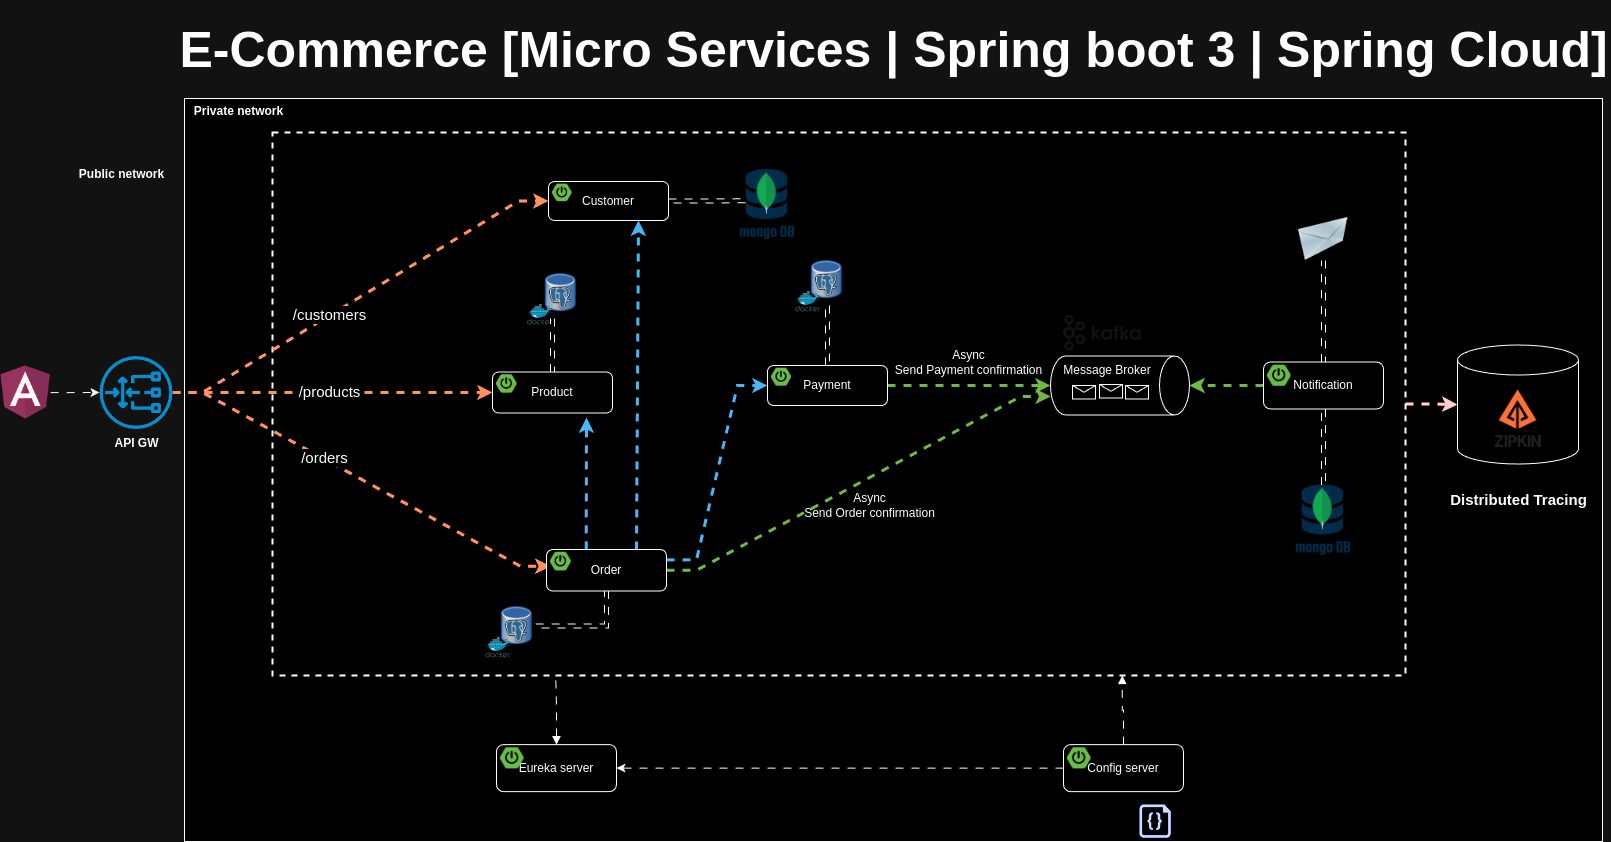

The diagram above was exported from draw.io. Its source (the exported page's mxGraphModel, read from the mxfile embedded in the PNG):
<mxGraphModel dx="1520" dy="848" grid="0" gridSize="10" guides="0" tooltips="1" connect="0" arrows="0" fold="1" page="0" pageScale="1" pageWidth="1169" pageHeight="827" math="0" shadow="0">
  <root>
    <mxCell id="0" />
    <mxCell id="1" parent="0" />
    <mxCell id="xCOBlcEBNlZvq0qhSWPW-67" value="" style="rounded=0;whiteSpace=wrap;html=1;" parent="1" vertex="1">
      <mxGeometry x="175" y="57" width="1418" height="743" as="geometry" />
    </mxCell>
    <mxCell id="xCOBlcEBNlZvq0qhSWPW-52" value="" style="shape=cylinder3;whiteSpace=wrap;html=1;boundedLbl=1;backgroundOutline=1;size=15;" parent="1" vertex="1">
      <mxGeometry x="1448" y="303.5" width="121" height="119" as="geometry" />
    </mxCell>
    <mxCell id="O6HLDK9tNG4gK17g9pfa-21" value="" style="rounded=0;whiteSpace=wrap;html=1;sketch=0;fillColor=none;dashed=1;strokeWidth=2;" parent="1" vertex="1">
      <mxGeometry x="263" y="91" width="1133" height="543" as="geometry" />
    </mxCell>
    <mxCell id="O6HLDK9tNG4gK17g9pfa-33" value="" style="image;html=1;image=img/lib/clip_art/networking/Email_128x128.png;sketch=0;fontSize=15;fillColor=none;" parent="1" vertex="1">
      <mxGeometry x="1288" y="176" width="52" height="43" as="geometry" />
    </mxCell>
    <mxCell id="O6HLDK9tNG4gK17g9pfa-50" value="" style="endArrow=classic;html=1;rounded=0;fontSize=15;endSize=6;strokeWidth=3;strokeColor=#C73500;fillColor=#fa6800;edgeStyle=entityRelationEdgeStyle;flowAnimation=1;entryX=0;entryY=0.5;entryDx=0;entryDy=0;" parent="1" source="O6HLDK9tNG4gK17g9pfa-103" target="xCOBlcEBNlZvq0qhSWPW-1" edge="1">
      <mxGeometry width="50" height="50" relative="1" as="geometry">
        <mxPoint x="267" y="350" as="sourcePoint" />
        <mxPoint x="465.0000000000002" y="161.5" as="targetPoint" />
      </mxGeometry>
    </mxCell>
    <mxCell id="O6HLDK9tNG4gK17g9pfa-59" value="/customers" style="edgeLabel;html=1;align=center;verticalAlign=middle;resizable=0;points=[];fontSize=15;" parent="O6HLDK9tNG4gK17g9pfa-50" vertex="1" connectable="0">
      <mxGeometry x="-0.5046" y="1" relative="1" as="geometry">
        <mxPoint x="62" y="-38" as="offset" />
      </mxGeometry>
    </mxCell>
    <mxCell id="O6HLDK9tNG4gK17g9pfa-51" value="" style="endArrow=classic;html=1;rounded=0;fontSize=15;endSize=6;strokeWidth=3;strokeColor=#C73500;fillColor=#fa6800;edgeStyle=entityRelationEdgeStyle;entryX=0;entryY=0.75;entryDx=0;entryDy=0;flowAnimation=1;" parent="1" source="O6HLDK9tNG4gK17g9pfa-103" target="xCOBlcEBNlZvq0qhSWPW-20" edge="1">
      <mxGeometry width="50" height="50" relative="1" as="geometry">
        <mxPoint x="260.99999999999955" y="353" as="sourcePoint" />
        <mxPoint x="486" y="528.5" as="targetPoint" />
      </mxGeometry>
    </mxCell>
    <mxCell id="O6HLDK9tNG4gK17g9pfa-60" value="/orders" style="edgeLabel;html=1;align=center;verticalAlign=middle;resizable=0;points=[];fontSize=15;" parent="O6HLDK9tNG4gK17g9pfa-51" vertex="1" connectable="0">
      <mxGeometry x="0.2804" y="-3" relative="1" as="geometry">
        <mxPoint x="-88" y="-53" as="offset" />
      </mxGeometry>
    </mxCell>
    <mxCell id="8Op4M2FmP5w4KHeaY0xA-4" style="edgeStyle=orthogonalEdgeStyle;rounded=0;orthogonalLoop=1;jettySize=auto;html=1;strokeWidth=3;fillColor=#fa6800;strokeColor=#C73500;flowAnimation=1;entryX=0;entryY=0.5;entryDx=0;entryDy=0;" parent="1" source="O6HLDK9tNG4gK17g9pfa-103" target="xCOBlcEBNlZvq0qhSWPW-12" edge="1">
      <mxGeometry relative="1" as="geometry">
        <mxPoint x="403" y="351" as="targetPoint" />
      </mxGeometry>
    </mxCell>
    <mxCell id="8Op4M2FmP5w4KHeaY0xA-5" value="/products" style="edgeLabel;html=1;align=center;verticalAlign=middle;resizable=0;points=[];fontSize=15;" parent="8Op4M2FmP5w4KHeaY0xA-4" vertex="1" connectable="0">
      <mxGeometry x="0.2865" y="1" relative="1" as="geometry">
        <mxPoint x="-50" y="-1" as="offset" />
      </mxGeometry>
    </mxCell>
    <mxCell id="Sr1AToIsDmf1QCaqVxD8-1" value="" style="shape=image;verticalLabelPosition=bottom;labelBackgroundColor=default;verticalAlign=top;aspect=fixed;imageAspect=0;image=https://www.opc-router.de/wp-content/uploads/2021/03/mongodb_thumbnail.png;" parent="1" vertex="1">
      <mxGeometry x="1286.12" y="443.5" width="55.76" height="75" as="geometry" />
    </mxCell>
    <mxCell id="8Op4M2FmP5w4KHeaY0xA-1" value="" style="shape=image;verticalLabelPosition=bottom;labelBackgroundColor=default;verticalAlign=top;aspect=fixed;imageAspect=0;image=https://avatars.githubusercontent.com/u/11860887?s=280&amp;v=4;" parent="1" vertex="1">
      <mxGeometry x="1477" y="345.5" width="63" height="63" as="geometry" />
    </mxCell>
    <mxCell id="xCOBlcEBNlZvq0qhSWPW-14" value="" style="shape=image;verticalLabelPosition=bottom;labelBackgroundColor=default;verticalAlign=top;aspect=fixed;imageAspect=0;image=https://static-00.iconduck.com/assets.00/kafka-icon-2048x935-cvu4503l.png;imageBorder=none;perimeterSpacing=0;" parent="1" vertex="1">
      <mxGeometry x="1054" y="274" width="77.75" height="35.5" as="geometry" />
    </mxCell>
    <mxCell id="xCOBlcEBNlZvq0qhSWPW-15" value="Message Broker" style="shape=cylinder3;whiteSpace=wrap;html=1;boundedLbl=1;backgroundOutline=1;size=15;rotation=90;horizontal=0;verticalAlign=top;" parent="1" vertex="1">
      <mxGeometry x="1081" y="274.5" width="59" height="139" as="geometry" />
    </mxCell>
    <mxCell id="xCOBlcEBNlZvq0qhSWPW-25" style="edgeStyle=entityRelationEdgeStyle;rounded=0;orthogonalLoop=1;jettySize=auto;html=1;entryX=0.686;entryY=0.998;entryDx=0;entryDy=0;entryPerimeter=0;fillColor=#60a917;strokeColor=#2D7600;strokeWidth=3;flowAnimation=1;" parent="1" source="xCOBlcEBNlZvq0qhSWPW-19" target="xCOBlcEBNlZvq0qhSWPW-15" edge="1">
      <mxGeometry relative="1" as="geometry" />
    </mxCell>
    <mxCell id="xCOBlcEBNlZvq0qhSWPW-27" style="rounded=0;orthogonalLoop=1;jettySize=auto;html=1;exitX=0.331;exitY=-0.003;exitDx=0;exitDy=0;exitPerimeter=0;strokeWidth=3;fillColor=#1ba1e2;strokeColor=#006EAF;flowAnimation=1;" parent="1" source="xCOBlcEBNlZvq0qhSWPW-19" edge="1">
      <mxGeometry relative="1" as="geometry">
        <mxPoint x="577" y="376" as="targetPoint" />
      </mxGeometry>
    </mxCell>
    <mxCell id="xCOBlcEBNlZvq0qhSWPW-28" style="edgeStyle=entityRelationEdgeStyle;rounded=0;orthogonalLoop=1;jettySize=auto;html=1;entryX=0;entryY=0.5;entryDx=0;entryDy=0;exitX=1;exitY=0.25;exitDx=0;exitDy=0;fillColor=#1ba1e2;strokeColor=#006EAF;strokeWidth=3;flowAnimation=1;" parent="1" source="xCOBlcEBNlZvq0qhSWPW-19" target="xCOBlcEBNlZvq0qhSWPW-9" edge="1">
      <mxGeometry relative="1" as="geometry" />
    </mxCell>
    <mxCell id="xCOBlcEBNlZvq0qhSWPW-30" style="rounded=0;orthogonalLoop=1;jettySize=auto;html=1;entryX=0.5;entryY=1;entryDx=0;entryDy=0;entryPerimeter=0;fillColor=#60a917;strokeColor=#2D7600;strokeWidth=3;flowAnimation=1;" parent="1" source="xCOBlcEBNlZvq0qhSWPW-9" target="xCOBlcEBNlZvq0qhSWPW-15" edge="1">
      <mxGeometry relative="1" as="geometry" />
    </mxCell>
    <mxCell id="xCOBlcEBNlZvq0qhSWPW-31" style="rounded=0;orthogonalLoop=1;jettySize=auto;html=1;exitX=0.75;exitY=0;exitDx=0;exitDy=0;entryX=0.75;entryY=1;entryDx=0;entryDy=0;strokeWidth=3;fillColor=#1ba1e2;strokeColor=#006EAF;flowAnimation=1;" parent="1" source="xCOBlcEBNlZvq0qhSWPW-19" target="xCOBlcEBNlZvq0qhSWPW-1" edge="1">
      <mxGeometry relative="1" as="geometry" />
    </mxCell>
    <mxCell id="xCOBlcEBNlZvq0qhSWPW-35" style="edgeStyle=orthogonalEdgeStyle;rounded=0;orthogonalLoop=1;jettySize=auto;html=1;entryX=0.5;entryY=0;entryDx=0;entryDy=0;entryPerimeter=0;fillColor=#60a917;strokeColor=#2D7600;strokeWidth=3;flowAnimation=1;" parent="1" source="xCOBlcEBNlZvq0qhSWPW-33" target="xCOBlcEBNlZvq0qhSWPW-15" edge="1">
      <mxGeometry relative="1" as="geometry" />
    </mxCell>
    <mxCell id="O6HLDK9tNG4gK17g9pfa-22" value="" style="shape=image;verticalLabelPosition=bottom;labelBackgroundColor=default;verticalAlign=top;aspect=fixed;imageAspect=0;image=https://cdn-icons-png.flaticon.com/512/25/25231.png;" parent="1" vertex="1">
      <mxGeometry x="1086.76" y="765.25" width="29" height="29" as="geometry" />
    </mxCell>
    <mxCell id="O6HLDK9tNG4gK17g9pfa-23" value="" style="sketch=0;aspect=fixed;pointerEvents=1;shadow=0;dashed=0;html=1;strokeColor=none;labelPosition=center;verticalLabelPosition=bottom;verticalAlign=top;align=center;fillColor=#00188D;shape=mxgraph.azure.code_file" parent="1" vertex="1">
      <mxGeometry x="1129.98" y="763" width="31.26" height="33.25" as="geometry" />
    </mxCell>
    <mxCell id="xCOBlcEBNlZvq0qhSWPW-46" value="" style="group" parent="1" vertex="1" connectable="0">
      <mxGeometry x="785.94" y="213" width="50.120000000000005" height="57.64852490606316" as="geometry" />
    </mxCell>
    <mxCell id="xCOBlcEBNlZvq0qhSWPW-47" value="" style="shape=image;verticalLabelPosition=bottom;labelBackgroundColor=default;verticalAlign=top;aspect=fixed;imageAspect=0;image=https://upload.wikimedia.org/wikipedia/commons/thumb/b/ba/Database-postgres.svg/1448px-Database-postgres.svg.png;container=0;" parent="xCOBlcEBNlZvq0qhSWPW-46" vertex="1">
      <mxGeometry x="13.99735211811253" width="36.12264788188748" height="51.04120428447361" as="geometry" />
    </mxCell>
    <mxCell id="xCOBlcEBNlZvq0qhSWPW-48" value="" style="sketch=0;aspect=fixed;html=1;points=[];align=center;image;fontSize=12;image=img/lib/mscae/Docker.svg;fillColor=none;container=0;" parent="xCOBlcEBNlZvq0qhSWPW-46" vertex="1">
      <mxGeometry y="36.67969348659003" width="25.571745633503813" height="20.968831419473126" as="geometry" />
    </mxCell>
    <mxCell id="xCOBlcEBNlZvq0qhSWPW-49" value="" style="group" parent="1" vertex="1" connectable="0">
      <mxGeometry x="517.94" y="226" width="50.120000000000005" height="57.64852490606316" as="geometry" />
    </mxCell>
    <mxCell id="xCOBlcEBNlZvq0qhSWPW-50" value="" style="shape=image;verticalLabelPosition=bottom;labelBackgroundColor=default;verticalAlign=top;aspect=fixed;imageAspect=0;image=https://upload.wikimedia.org/wikipedia/commons/thumb/b/ba/Database-postgres.svg/1448px-Database-postgres.svg.png;container=0;" parent="xCOBlcEBNlZvq0qhSWPW-49" vertex="1">
      <mxGeometry x="15.99735211811253" width="36.12264788188748" height="51.04120428447361" as="geometry" />
    </mxCell>
    <mxCell id="xCOBlcEBNlZvq0qhSWPW-51" value="" style="sketch=0;aspect=fixed;html=1;points=[];align=center;image;fontSize=12;image=img/lib/mscae/Docker.svg;fillColor=none;container=0;" parent="xCOBlcEBNlZvq0qhSWPW-49" vertex="1">
      <mxGeometry y="36.67969348659003" width="25.571745633503813" height="20.968831419473126" as="geometry" />
    </mxCell>
    <mxCell id="xCOBlcEBNlZvq0qhSWPW-53" style="edgeStyle=orthogonalEdgeStyle;rounded=0;orthogonalLoop=1;jettySize=auto;html=1;shape=link;flowAnimation=1;" parent="1" source="xCOBlcEBNlZvq0qhSWPW-1" edge="1">
      <mxGeometry relative="1" as="geometry">
        <mxPoint x="735.9973521181128" y="159.24" as="targetPoint" />
      </mxGeometry>
    </mxCell>
    <mxCell id="xCOBlcEBNlZvq0qhSWPW-54" style="edgeStyle=orthogonalEdgeStyle;rounded=0;orthogonalLoop=1;jettySize=auto;html=1;shape=link;flowAnimation=1;" parent="1" source="xCOBlcEBNlZvq0qhSWPW-9" target="xCOBlcEBNlZvq0qhSWPW-47" edge="1">
      <mxGeometry relative="1" as="geometry" />
    </mxCell>
    <mxCell id="xCOBlcEBNlZvq0qhSWPW-55" value="" style="group" parent="1" vertex="1" connectable="0">
      <mxGeometry x="476" y="559" width="50.120000000000005" height="57.64852490606316" as="geometry" />
    </mxCell>
    <mxCell id="xCOBlcEBNlZvq0qhSWPW-56" value="" style="shape=image;verticalLabelPosition=bottom;labelBackgroundColor=default;verticalAlign=top;aspect=fixed;imageAspect=0;image=https://upload.wikimedia.org/wikipedia/commons/thumb/b/ba/Database-postgres.svg/1448px-Database-postgres.svg.png;container=0;" parent="xCOBlcEBNlZvq0qhSWPW-55" vertex="1">
      <mxGeometry x="13.99735211811253" width="36.12264788188748" height="51.04120428447361" as="geometry" />
    </mxCell>
    <mxCell id="xCOBlcEBNlZvq0qhSWPW-57" value="" style="sketch=0;aspect=fixed;html=1;points=[];align=center;image;fontSize=12;image=img/lib/mscae/Docker.svg;fillColor=none;container=0;" parent="xCOBlcEBNlZvq0qhSWPW-55" vertex="1">
      <mxGeometry y="36.67969348659003" width="25.571745633503813" height="20.968831419473126" as="geometry" />
    </mxCell>
    <mxCell id="xCOBlcEBNlZvq0qhSWPW-58" style="edgeStyle=orthogonalEdgeStyle;rounded=0;orthogonalLoop=1;jettySize=auto;html=1;entryX=1;entryY=0.5;entryDx=0;entryDy=0;exitX=0.5;exitY=1;exitDx=0;exitDy=0;shape=link;flowAnimation=1;" parent="1" source="xCOBlcEBNlZvq0qhSWPW-19" target="xCOBlcEBNlZvq0qhSWPW-56" edge="1">
      <mxGeometry relative="1" as="geometry" />
    </mxCell>
    <mxCell id="xCOBlcEBNlZvq0qhSWPW-59" style="edgeStyle=orthogonalEdgeStyle;rounded=0;orthogonalLoop=1;jettySize=auto;html=1;entryX=0.25;entryY=1;entryDx=0;entryDy=0;shape=link;flowAnimation=1;" parent="1" source="xCOBlcEBNlZvq0qhSWPW-12" target="xCOBlcEBNlZvq0qhSWPW-50" edge="1">
      <mxGeometry relative="1" as="geometry" />
    </mxCell>
    <mxCell id="xCOBlcEBNlZvq0qhSWPW-60" style="edgeStyle=orthogonalEdgeStyle;rounded=0;orthogonalLoop=1;jettySize=auto;html=1;entryX=0.5;entryY=1;entryDx=0;entryDy=0;shape=link;flowAnimation=1;" parent="1" source="xCOBlcEBNlZvq0qhSWPW-33" target="O6HLDK9tNG4gK17g9pfa-33" edge="1">
      <mxGeometry relative="1" as="geometry" />
    </mxCell>
    <mxCell id="xCOBlcEBNlZvq0qhSWPW-61" style="edgeStyle=orthogonalEdgeStyle;rounded=0;orthogonalLoop=1;jettySize=auto;html=1;entryX=0;entryY=0.5;entryDx=0;entryDy=0;entryPerimeter=0;strokeWidth=3;fillColor=#a20025;strokeColor=#6F0000;flowAnimation=1;" parent="1" source="O6HLDK9tNG4gK17g9pfa-21" target="xCOBlcEBNlZvq0qhSWPW-52" edge="1">
      <mxGeometry relative="1" as="geometry" />
    </mxCell>
    <mxCell id="xCOBlcEBNlZvq0qhSWPW-62" value="Distributed Tracing" style="text;html=1;align=center;verticalAlign=middle;resizable=0;points=[];autosize=1;strokeColor=none;fillColor=none;fontStyle=1;fontSize=15;" parent="1" vertex="1">
      <mxGeometry x="1431" y="443" width="155" height="30" as="geometry" />
    </mxCell>
    <mxCell id="O6HLDK9tNG4gK17g9pfa-103" value="&lt;b&gt;API GW&lt;/b&gt;" style="sketch=0;outlineConnect=0;dashed=0;verticalLabelPosition=bottom;verticalAlign=top;align=center;html=1;fontSize=12;fontStyle=0;aspect=fixed;pointerEvents=1;shape=mxgraph.aws4.gateway_load_balancer;labelBackgroundColor=none;labelBorderColor=none;fillColor=#1ba1e2;strokeColor=default;" parent="1" vertex="1">
      <mxGeometry x="90" y="314.5" width="73" height="73" as="geometry" />
    </mxCell>
    <mxCell id="xCOBlcEBNlZvq0qhSWPW-64" style="edgeStyle=orthogonalEdgeStyle;rounded=0;orthogonalLoop=1;jettySize=auto;html=1;entryX=0.5;entryY=0;entryDx=0;entryDy=0;shape=link;flowAnimation=1;" parent="1" source="xCOBlcEBNlZvq0qhSWPW-33" target="Sr1AToIsDmf1QCaqVxD8-1" edge="1">
      <mxGeometry relative="1" as="geometry" />
    </mxCell>
    <mxCell id="xCOBlcEBNlZvq0qhSWPW-65" value="Async&lt;br&gt;Send Order confirmation" style="text;html=1;align=center;verticalAlign=middle;resizable=0;points=[];autosize=1;strokeColor=none;fillColor=none;" parent="1" vertex="1">
      <mxGeometry x="785.94" y="443.5" width="149" height="41" as="geometry" />
    </mxCell>
    <mxCell id="xCOBlcEBNlZvq0qhSWPW-66" value="Async&lt;br&gt;Send Payment confirmation" style="text;html=1;align=center;verticalAlign=middle;resizable=0;points=[];autosize=1;strokeColor=none;fillColor=none;" parent="1" vertex="1">
      <mxGeometry x="876" y="300" width="165" height="41" as="geometry" />
    </mxCell>
    <mxCell id="xCOBlcEBNlZvq0qhSWPW-68" value="Public network" style="text;html=1;align=center;verticalAlign=middle;resizable=0;points=[];autosize=1;strokeColor=none;fillColor=none;fontStyle=1" parent="1" vertex="1">
      <mxGeometry x="60" y="120" width="103" height="26" as="geometry" />
    </mxCell>
    <mxCell id="xCOBlcEBNlZvq0qhSWPW-69" value="Private network" style="text;html=1;align=center;verticalAlign=middle;resizable=0;points=[];autosize=1;strokeColor=none;fillColor=none;fontStyle=1" parent="1" vertex="1">
      <mxGeometry x="175" y="57" width="107" height="26" as="geometry" />
    </mxCell>
    <mxCell id="xCOBlcEBNlZvq0qhSWPW-70" style="edgeStyle=orthogonalEdgeStyle;rounded=0;orthogonalLoop=1;jettySize=auto;html=1;entryX=0.75;entryY=1;entryDx=0;entryDy=0;flowAnimation=1;startArrow=none;startFill=0;endArrow=block;endFill=1;" parent="1" source="xCOBlcEBNlZvq0qhSWPW-37" target="O6HLDK9tNG4gK17g9pfa-21" edge="1">
      <mxGeometry relative="1" as="geometry" />
    </mxCell>
    <mxCell id="xCOBlcEBNlZvq0qhSWPW-71" style="edgeStyle=orthogonalEdgeStyle;rounded=0;orthogonalLoop=1;jettySize=auto;html=1;entryX=0.25;entryY=1;entryDx=0;entryDy=0;flowAnimation=1;startArrow=block;startFill=1;endArrow=none;endFill=0;" parent="1" source="xCOBlcEBNlZvq0qhSWPW-40" target="O6HLDK9tNG4gK17g9pfa-21" edge="1">
      <mxGeometry relative="1" as="geometry" />
    </mxCell>
    <mxCell id="rKu08YaNow4kpiejSnou-1" value="" style="shape=message;html=1;html=1;outlineConnect=0;labelPosition=center;verticalLabelPosition=bottom;align=center;verticalAlign=top;container=0;" parent="1" vertex="1">
      <mxGeometry x="1063" y="344" width="23" height="13.5" as="geometry" />
    </mxCell>
    <mxCell id="rKu08YaNow4kpiejSnou-2" value="" style="shape=message;html=1;html=1;outlineConnect=0;labelPosition=center;verticalLabelPosition=bottom;align=center;verticalAlign=top;container=0;" parent="1" vertex="1">
      <mxGeometry x="1090" y="343" width="23" height="13.5" as="geometry" />
    </mxCell>
    <mxCell id="rKu08YaNow4kpiejSnou-3" value="" style="shape=message;html=1;html=1;outlineConnect=0;labelPosition=center;verticalLabelPosition=bottom;align=center;verticalAlign=top;container=0;" parent="1" vertex="1">
      <mxGeometry x="1116" y="344" width="23" height="13.5" as="geometry" />
    </mxCell>
    <mxCell id="rKu08YaNow4kpiejSnou-4" style="edgeStyle=orthogonalEdgeStyle;rounded=0;orthogonalLoop=1;jettySize=auto;html=1;flowAnimation=1;" parent="1" source="xCOBlcEBNlZvq0qhSWPW-37" target="xCOBlcEBNlZvq0qhSWPW-40" edge="1">
      <mxGeometry relative="1" as="geometry" />
    </mxCell>
    <mxCell id="rKu08YaNow4kpiejSnou-6" style="edgeStyle=orthogonalEdgeStyle;rounded=0;orthogonalLoop=1;jettySize=auto;html=1;flowAnimation=1;" parent="1" source="rKu08YaNow4kpiejSnou-5" target="O6HLDK9tNG4gK17g9pfa-103" edge="1">
      <mxGeometry relative="1" as="geometry" />
    </mxCell>
    <mxCell id="rKu08YaNow4kpiejSnou-5" value="" style="shape=image;verticalLabelPosition=bottom;labelBackgroundColor=default;verticalAlign=top;aspect=fixed;imageAspect=0;image=https://upload.wikimedia.org/wikipedia/commons/thumb/c/cf/Angular_full_color_logo.svg/800px-Angular_full_color_logo.svg.png;clipPath=inset(11.67% 12.33% 7.67% 12%);" parent="1" vertex="1">
      <mxGeometry x="-9" y="324.25" width="50.18" height="53.5" as="geometry" />
    </mxCell>
    <mxCell id="vR1Pq6dqCtEIYChafSH1-1" value="" style="shape=image;verticalLabelPosition=bottom;labelBackgroundColor=default;verticalAlign=top;aspect=fixed;imageAspect=0;image=https://www.opc-router.de/wp-content/uploads/2021/03/mongodb_thumbnail.png;" parent="1" vertex="1">
      <mxGeometry x="730.1799999999998" y="128" width="55.76" height="75" as="geometry" />
    </mxCell>
    <mxCell id="vbnjpDnbafTEZDlO4RGQ-1" value="E-Commerce [Micro Services | Spring boot 3 | Spring Cloud]" style="text;html=1;strokeColor=none;fillColor=none;align=center;verticalAlign=middle;whiteSpace=wrap;rounded=0;fontSize=50;fontStyle=1" parent="1" vertex="1">
      <mxGeometry x="166.5" y="-41" width="1435" height="98" as="geometry" />
    </mxCell>
    <mxCell id="xCOBlcEBNlZvq0qhSWPW-1" value="Customer" style="rounded=1;whiteSpace=wrap;html=1;" parent="1" vertex="1">
      <mxGeometry x="539" y="140" width="120" height="39" as="geometry" />
    </mxCell>
    <mxCell id="xCOBlcEBNlZvq0qhSWPW-2" value="" style="shape=image;verticalLabelPosition=bottom;labelBackgroundColor=default;verticalAlign=top;aspect=fixed;imageAspect=0;image=https://images.ctfassets.net/gt6dp23g0g38/5DqlQtFKecFlkqQ8YGDT2p/aa945b648f44dd872e9a1b89f7d203ef/springboot.png;" parent="1" vertex="1">
      <mxGeometry x="543" y="142.6" width="19.538999999999998" height="17.55" as="geometry" />
    </mxCell>
    <mxCell id="xCOBlcEBNlZvq0qhSWPW-12" value="Product" style="rounded=1;whiteSpace=wrap;html=1;" parent="1" vertex="1">
      <mxGeometry x="483" y="330.5" width="120" height="41" as="geometry" />
    </mxCell>
    <mxCell id="xCOBlcEBNlZvq0qhSWPW-13" value="" style="shape=image;verticalLabelPosition=bottom;labelBackgroundColor=default;verticalAlign=top;aspect=fixed;imageAspect=0;image=https://images.ctfassets.net/gt6dp23g0g38/5DqlQtFKecFlkqQ8YGDT2p/aa945b648f44dd872e9a1b89f7d203ef/springboot.png;" parent="1" vertex="1">
      <mxGeometry x="487" y="333.23333333333335" width="20.541" height="18.45" as="geometry" />
    </mxCell>
    <mxCell id="xCOBlcEBNlZvq0qhSWPW-9" value="Payment" style="rounded=1;whiteSpace=wrap;html=1;" parent="1" vertex="1">
      <mxGeometry x="758" y="324" width="120" height="40" as="geometry" />
    </mxCell>
    <mxCell id="xCOBlcEBNlZvq0qhSWPW-10" value="" style="shape=image;verticalLabelPosition=bottom;labelBackgroundColor=default;verticalAlign=top;aspect=fixed;imageAspect=0;image=https://images.ctfassets.net/gt6dp23g0g38/5DqlQtFKecFlkqQ8YGDT2p/aa945b648f44dd872e9a1b89f7d203ef/springboot.png;" parent="1" vertex="1">
      <mxGeometry x="762" y="326.6666666666667" width="20.04" height="18.000000000000004" as="geometry" />
    </mxCell>
    <mxCell id="xCOBlcEBNlZvq0qhSWPW-19" value="Order" style="rounded=1;whiteSpace=wrap;html=1;" parent="1" vertex="1">
      <mxGeometry x="537" y="508" width="120" height="41.5" as="geometry" />
    </mxCell>
    <mxCell id="xCOBlcEBNlZvq0qhSWPW-20" value="" style="shape=image;verticalLabelPosition=bottom;labelBackgroundColor=default;verticalAlign=top;aspect=fixed;imageAspect=0;image=https://images.ctfassets.net/gt6dp23g0g38/5DqlQtFKecFlkqQ8YGDT2p/aa945b648f44dd872e9a1b89f7d203ef/springboot.png;" parent="1" vertex="1">
      <mxGeometry x="541" y="510.76666666666665" width="20.7915" height="18.675" as="geometry" />
    </mxCell>
    <mxCell id="xCOBlcEBNlZvq0qhSWPW-33" value="Notification" style="rounded=1;whiteSpace=wrap;html=1;" parent="1" vertex="1">
      <mxGeometry x="1254" y="320.5" width="120" height="47" as="geometry" />
    </mxCell>
    <mxCell id="xCOBlcEBNlZvq0qhSWPW-34" value="" style="shape=image;verticalLabelPosition=bottom;labelBackgroundColor=default;verticalAlign=top;aspect=fixed;imageAspect=0;image=https://images.ctfassets.net/gt6dp23g0g38/5DqlQtFKecFlkqQ8YGDT2p/aa945b648f44dd872e9a1b89f7d203ef/springboot.png;" parent="1" vertex="1">
      <mxGeometry x="1258" y="323.6333333333333" width="23.546999999999997" height="21.15" as="geometry" />
    </mxCell>
    <mxCell id="xCOBlcEBNlZvq0qhSWPW-40" value="Eureka server" style="rounded=1;whiteSpace=wrap;html=1;" parent="1" vertex="1">
      <mxGeometry x="487" y="703.13" width="120" height="47" as="geometry" />
    </mxCell>
    <mxCell id="xCOBlcEBNlZvq0qhSWPW-41" value="" style="shape=image;verticalLabelPosition=bottom;labelBackgroundColor=default;verticalAlign=top;aspect=fixed;imageAspect=0;image=https://images.ctfassets.net/gt6dp23g0g38/5DqlQtFKecFlkqQ8YGDT2p/aa945b648f44dd872e9a1b89f7d203ef/springboot.png;" parent="1" vertex="1">
      <mxGeometry x="491" y="706.2633333333333" width="23.546999999999997" height="21.15" as="geometry" />
    </mxCell>
    <mxCell id="xCOBlcEBNlZvq0qhSWPW-37" value="Config server" style="rounded=1;whiteSpace=wrap;html=1;" parent="1" vertex="1">
      <mxGeometry x="1054" y="703.13" width="120" height="47" as="geometry" />
    </mxCell>
    <mxCell id="xCOBlcEBNlZvq0qhSWPW-38" value="" style="shape=image;verticalLabelPosition=bottom;labelBackgroundColor=default;verticalAlign=top;aspect=fixed;imageAspect=0;image=https://images.ctfassets.net/gt6dp23g0g38/5DqlQtFKecFlkqQ8YGDT2p/aa945b648f44dd872e9a1b89f7d203ef/springboot.png;" parent="1" vertex="1">
      <mxGeometry x="1058" y="706.2633333333333" width="23.546999999999997" height="21.15" as="geometry" />
    </mxCell>
  </root>
</mxGraphModel>